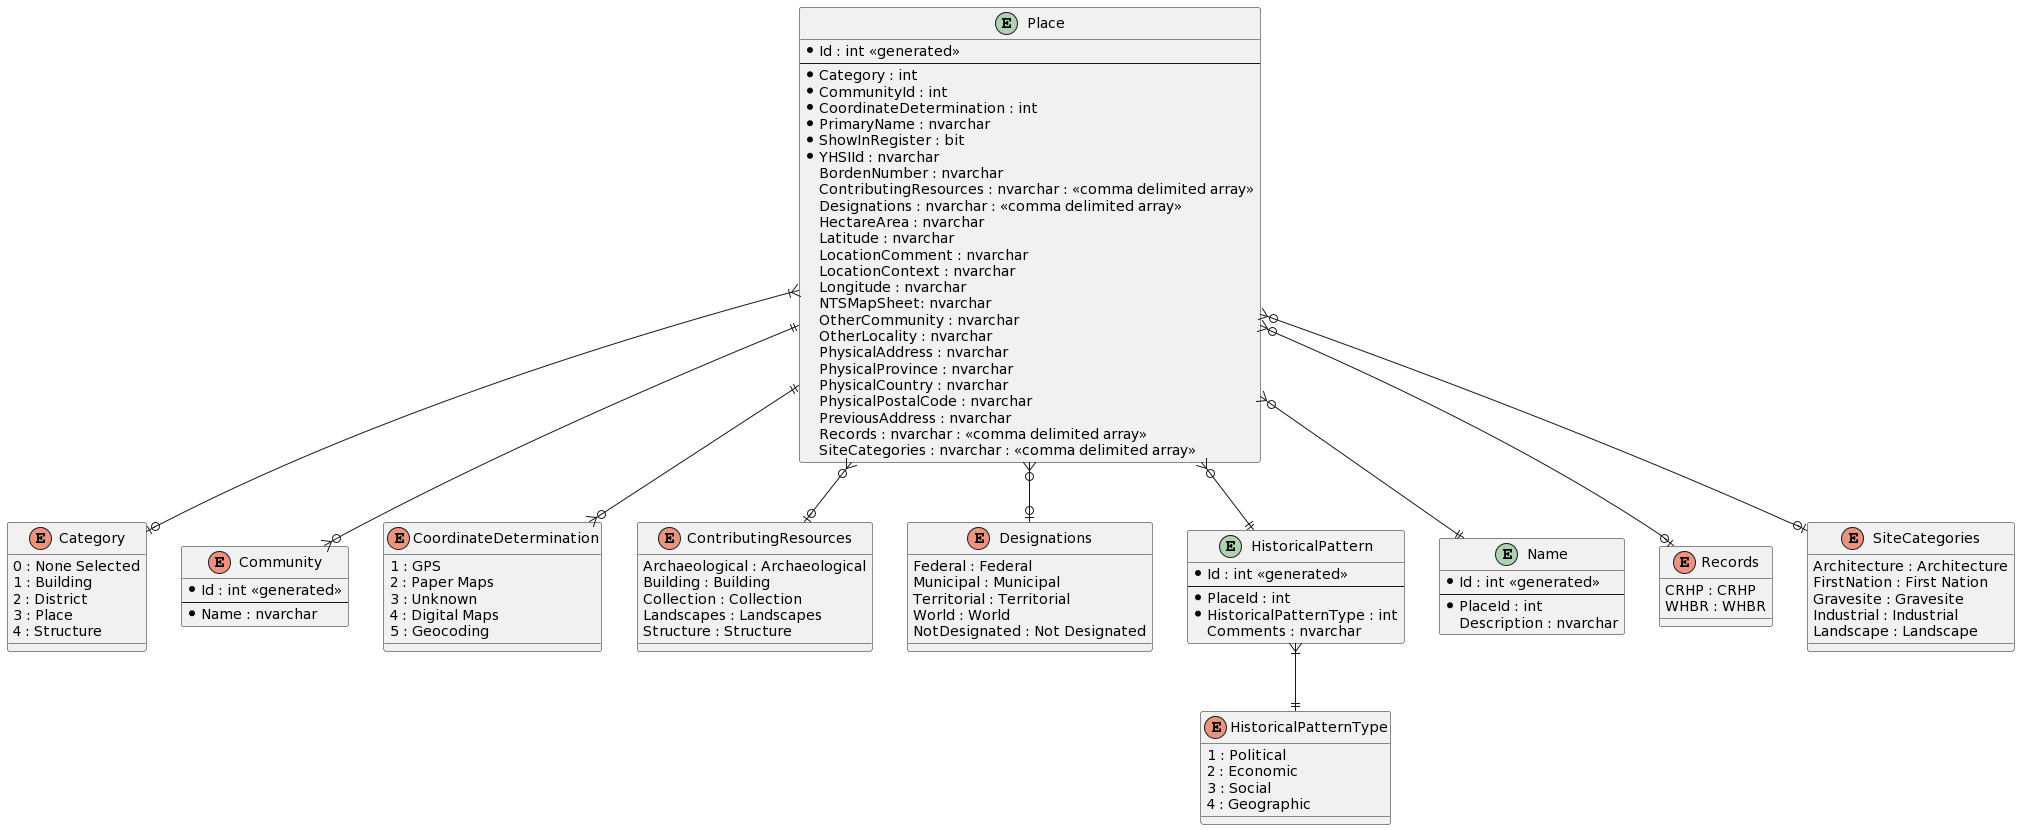

The diagram above was rendered by PlantUML. Its source (embedded in the PNG):
@startuml
entity "Place" as place {
  * Id : int <<generated>>
  --
  * Category : int
  * CommunityId : int
  * CoordinateDetermination : int
  * PrimaryName : nvarchar
  * ShowInRegister : bit
  * YHSIId : nvarchar
  BordenNumber : nvarchar
  ContributingResources : nvarchar : <<comma delimited array>>
  Designations : nvarchar : <<comma delimited array>>
  HectareArea : nvarchar
  Latitude : nvarchar
  LocationComment : nvarchar
  LocationContext : nvarchar
  Longitude : nvarchar
  NTSMapSheet: nvarchar
  OtherCommunity : nvarchar
  OtherLocality : nvarchar
  PhysicalAddress : nvarchar
  PhysicalProvince : nvarchar
  PhysicalCountry : nvarchar
  PhysicalPostalCode : nvarchar
  PreviousAddress : nvarchar
  Records : nvarchar : <<comma delimited array>>
  SiteCategories : nvarchar : <<comma delimited array>>
}

enum "Category" as category {
  0 : None Selected
  1 : Building
  2 : District
  3 : Place
  4 : Structure
}

enum "Community" as community {
  * Id : int <<generated>>
  --
  * Name : nvarchar
}

enum "CoordinateDetermination" as coordinate_determination {
  1 : GPS
  2 : Paper Maps
  3 : Unknown
  4 : Digital Maps
  5 : Geocoding
}

enum "ContributingResources" as contributing_resources {
  Archaeological : Archaeological
  Building : Building
  Collection : Collection
  Landscapes : Landscapes
  Structure : Structure
}

enum "Designations" as designations {
  Federal : Federal
  Municipal : Municipal
  Territorial : Territorial
  World : World
  NotDesignated : Not Designated
}

entity "HistoricalPattern" as historical_pattern {
  * Id : int <<generated>>
  --
  * PlaceId : int
  * HistoricalPatternType : int
  Comments : nvarchar
}

enum "HistoricalPatternType" as historical_pattern_type {
  1 : Political
  2 : Economic
  3 : Social
  4 : Geographic
}

entity "Name" as name {
  * Id : int <<generated>>
  --
  * PlaceId : int
  Description : nvarchar
}

enum "Records" as records {
  CRHP : CRHP
  WHBR : WHBR
}

enum "SiteCategories" as site_categories {
  Architecture : Architecture
  FirstNation : First Nation
  Gravesite : Gravesite
  Industrial : Industrial
  Landscape : Landscape
}

place }|--o| category
place ||--o{ community
place }o--o| contributing_resources
place ||--o{ coordinate_determination
place }o--o| designations
place }o--|| historical_pattern
place }o--|| name
place }o--o| records
place }o--o| site_categories
historical_pattern }|--|| historical_pattern_type
@enduml